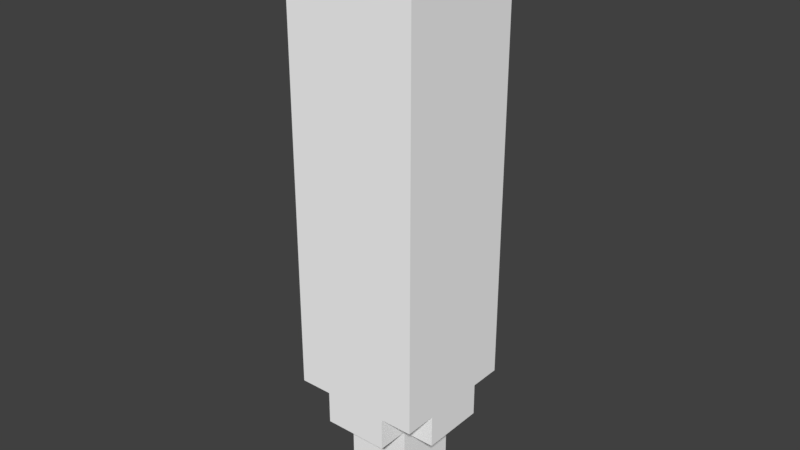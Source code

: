 # Source: Grass_Tree_03.blend  (saved by Blender 2.79.0; exported with 4.5.12 LTS)
import bpy
from mathutils import Matrix  # noqa: F401  (used for matrix-valued properties, if any)

bpy.ops.wm.read_factory_settings(use_empty=True)
scene = bpy.context.scene
scene.name = 'Scene'

# ---- collections
col_collection_1 = bpy.data.collections.new('Collection 1'); scene.collection.children.link(col_collection_1)

# ---- materials (node trees are filled in below, after node groups)
mat_palette_008 = bpy.data.materials.new('palette.008')
mat_palette_008.alpha_threshold = 0.0
mat_palette_008.use_transparent_shadow = False
mat_palette_008.diffuse_color = (1.0, 1.0, 1.0, 1.0)
mat_palette_008.specular_color = (0.0, 0.0, 0.0)
mat_palette_008.roughness = 0.5
mat_palette_008.specular_intensity = 1.0

# ---- node groups
ng_auto_smooth = bpy.data.node_groups.new('Auto Smooth', 'GeometryNodeTree')
_s = ng_auto_smooth.interface.new_socket(name='Geometry', in_out='OUTPUT', socket_type='NodeSocketGeometry')
_s = ng_auto_smooth.interface.new_socket(name='Geometry', in_out='INPUT', socket_type='NodeSocketGeometry')
_s = ng_auto_smooth.interface.new_socket(name='Angle', in_out='INPUT', socket_type='NodeSocketFloat')
_s.subtype = 'ANGLE'
_s.min_value = 0.0
_s.max_value = 3.142
ng_auto_smooth.is_modifier = True
_N = ng_auto_smooth.nodes; _L = ng_auto_smooth.links
n0 = _N.new('NodeGroupOutput'); n0.name = 'Group Output'; n0.location = (480, -100)
n1 = _N.new('NodeGroupInput'); n1.name = 'Group Input'; n1.location = (-420, -300)
n2 = _N.new('NodeGroupInput'); n2.name = 'Group Input.001'; n2.location = (-60, -100)
n3 = _N.new('GeometryNodeSetShadeSmooth'); n3.name = 'Set Shade Smooth'; n3.location = (120, -100)
n3.domain = 'EDGE'
n4 = _N.new('GeometryNodeSetShadeSmooth'); n4.name = 'Set Shade Smooth.001'; n4.location = (300, -100)
n5 = _N.new('GeometryNodeInputMeshEdgeAngle'); n5.name = 'Edge Angle'; n5.location = (-420, -220)
n6 = _N.new('GeometryNodeInputEdgeSmooth'); n6.name = 'Is Edge Smooth'; n6.location = (-60, -160)
n7 = _N.new('GeometryNodeInputShadeSmooth'); n7.name = 'Is Face Smooth'; n7.location = (-240, -340)
n8 = _N.new('FunctionNodeBooleanMath'); n8.name = 'Boolean Math'; n8.location = (-60, -220)
n9 = _N.new('FunctionNodeCompare'); n9.name = 'Compare'; n9.location = (-240, -180)
n9.operation = 'LESS_EQUAL'
_L.new(n5.outputs[0], n9.inputs[0])
_L.new(n4.outputs[0], n0.inputs[0])
_L.new(n1.outputs[1], n9.inputs[1])
_L.new(n9.outputs[0], n8.inputs[0])
_L.new(n7.outputs[0], n8.inputs[1])
_L.new(n2.outputs[0], n3.inputs[0])
_L.new(n6.outputs[0], n3.inputs[1])
_L.new(n3.outputs[0], n4.inputs[0])
_L.new(n8.outputs[0], n3.inputs[2])
n0.is_active_output = True

# ---- material node trees

# ---- world
world_world = bpy.data.worlds.new('World'); scene.world = world_world
world_world.color = (0.05088, 0.05088, 0.05088)
world_world.use_sun_shadow = False
world_world.sun_shadow_jitter_overblur = 0.0
world_world.cycles.sampling_method = 'MANUAL'

# ---- meshes
me_arvore3_001 = bpy.data.meshes.new('Arvore3.001')
me_arvore3_001.from_pydata([(-2.048, -23.0, -1.758), (1.952, -23.0, -1.758), (-2.048, -17.0, 2.242), (-2.048, -17.0, -1.758), (-4.048, -15.0, -3.758), (-4.048, -17.0, -1.758), (-4.048, -17.0, 2.242), (-4.048, -15.0, 2.242), (-2.048, -15.0, -1.758), (-2.048, -17.0, -3.758), (-2.048, -15.0, -3.758), (1.952, -17.0, -3.758), (1.952, -15.0, -3.758), (-4.048, -15.0, -1.758), (-4.048, -2.853, -3.758), (-4.048, -1.589, 0.8942), (-0.3533, -6.926, -3.758), (-2.048, -23.0, 2.242), (1.952, -23.0, 2.242), (1.952, -17.0, 2.242), (-4.048, -15.0, 4.242), (-2.048, -15.0, 2.242), (-2.048, -17.0, 4.242), (1.952, -17.0, 4.242), (1.952, -15.0, 4.242), (-2.048, -15.0, 4.242), (0.2156, -1.354, 4.242), (-4.048, -3.986, 4.242), (-4.048, 11.0, -3.758), (-2.048, 11.0, -3.758), (-4.048, 11.0, 2.242), (-4.048, 11.0, -1.758), (-4.048, 13.0, -1.758), (-4.048, 13.0, 2.242), (-2.048, 13.0, 2.242), (-2.048, 11.0, -1.758), (-2.048, 13.0, -3.758), (1.952, 13.0, -3.758), (-0.04808, 13.0, -1.945), (-2.048, 13.0, -1.758), (-4.048, 11.0, 4.242), (-2.048, 11.0, 4.242), (-2.048, 11.0, 2.242), (-2.048, 13.0, 4.242), (1.952, 13.0, 4.242), (1.952, -17.0, -1.758), (1.952, -15.0, -1.758), (3.952, -15.0, -3.758), (3.952, -17.0, -1.758), (3.952, -17.0, 2.242), (3.952, -15.0, -1.758), (3.952, -15.0, 2.242), (3.952, -2.153, 0.3253), (3.952, -0.001923, -3.758), (1.952, -15.0, 2.242), (3.952, -15.0, 4.242), (1.952, 11.0, -3.758), (3.952, 11.0, -3.758), (3.952, 11.0, -1.758), (3.952, 11.0, 2.242), (1.952, 11.0, -1.758), (1.952, 13.0, -1.758), (3.952, 13.0, -1.758), (3.952, 13.0, 2.242), (3.952, 11.0, 4.242), (1.952, 11.0, 4.242), (1.952, 11.0, 2.242), (1.952, 13.0, 2.242)], [], [(2, 3, 0), (8, 3, 5), (3, 8, 9), (14, 16, 4), (7, 15, 13), (16, 12, 10), (17, 2, 0), (19, 17, 18), (26, 20, 25), (15, 28, 14), (28, 29, 14), (34, 32, 33), (34, 38, 39), (32, 35, 31), (34, 39, 32), (35, 36, 29), (39, 38, 36), (40, 30, 15), (41, 40, 26), (41, 43, 42), (33, 30, 42), (67, 34, 43), (43, 34, 42), (19, 1, 45), (51, 50, 52), (16, 47, 12), (52, 47, 53), (24, 23, 54), (54, 19, 49), (55, 24, 54), (51, 55, 54), (55, 51, 52), (29, 53, 16), (59, 52, 58), (56, 53, 29), (62, 58, 60), (63, 62, 67), (57, 56, 60), (58, 57, 60), (61, 62, 60), (64, 26, 55), (64, 52, 59), (63, 66, 59), (44, 66, 67), (65, 41, 26), (67, 38, 34), (0, 3, 1), (12, 11, 9, 10), (13, 8, 5), (9, 8, 10), (6, 5, 3, 2), (10, 8, 4), (3, 9, 11, 45), (4, 8, 13), (14, 4, 13, 15), (4, 16, 10), (22, 23, 24, 25), (19, 2, 17), (6, 2, 21, 7), (21, 2, 22, 25), (22, 2, 19, 23), (20, 7, 21, 25), (15, 7, 20, 27), (56, 29, 36, 37), (26, 27, 20), (14, 29, 16), (15, 31, 28), (15, 30, 31), (38, 37, 36), (32, 31, 30, 33), (28, 31, 35, 29), (35, 39, 36), (41, 65, 44, 43), (32, 39, 35), (27, 40, 15), (26, 40, 27), (44, 67, 43), (41, 42, 40), (48, 50, 51, 49), (40, 42, 30), (34, 33, 42), (3, 45, 1), (19, 18, 1), (19, 45, 48, 49), (48, 45, 46, 50), (11, 12, 46, 45), (46, 12, 47, 50), (53, 57, 58, 52), (52, 50, 47), (16, 53, 47), (51, 54, 49), (54, 23, 19), (55, 26, 24), (58, 62, 63, 59), (56, 57, 53), (37, 60, 56), (67, 61, 38), (67, 62, 61), (66, 65, 64, 59), (61, 37, 38), (61, 60, 37), (64, 55, 52), (7, 13, 5, 6), (64, 65, 26), (44, 65, 66), (63, 67, 66), (26, 25, 24)])
_uv = me_arvore3_001.uv_layers.new(name='UVMap')
_uv.uv.foreach_set('vector', [0.3385, 0.7887, 0.4427, 0.7887, 0.4427, 0.9433, 0.9948, 0.005155, 0.9948, 0.0567, 0.9427, 0.0567, 0.9219, 0.8402, 0.9219, 0.7887, 0.974, 0.8402, 0.651, 0.3698, 0.5548, 0.2648, 0.651, 0.0567, 0.276, 0.7268, 0.3111, 0.3811, 0.3802, 0.7268, 0.5548, 0.2648, 0.4948, 0.0567, 0.599, 0.0567, 0.3385, 0.9433, 0.3385, 0.7887, 0.4427, 0.9433, 0.5573, 0.9433, 0.4531, 0.7887, 0.5573, 0.7887, 0.7588, 0.3751, 0.8698, 0.7268, 0.8177, 0.7268, 0.3111, 0.3811, 0.4323, 0.0567, 0.4323, 0.4137, 0.651, 0.7268, 0.599, 0.7268, 0.651, 0.3698, 0.05729, 0.9433, 0.1615, 0.9948, 0.05729, 0.9948, 0.05729, 0.9433, 0.1663, 0.8918, 0.1615, 0.9433, 0.9427, 0.5619, 0.9948, 0.6134, 0.9427, 0.6134, 0.05729, 0.9433, 0.1615, 0.9433, 0.1615, 0.9948, 0.8698, 0.9536, 0.9219, 0.9021, 0.9219, 0.9536, 0.1615, 0.9433, 0.1663, 0.8918, 0.2135, 0.9433, 0.224, 0.0567, 0.276, 0.0567, 0.3111, 0.3811, 0.8177, 0.0567, 0.8698, 0.0567, 0.7588, 0.3751, 0.6823, 0.9536, 0.6823, 0.9021, 0.7344, 0.9536, 0.9427, 0.3041, 0.9427, 0.2526, 0.9948, 0.2526, 0.05729, 0.8402, 0.05729, 0.9433, 0.005208, 0.9433, 0.6823, 0.9021, 0.7344, 0.9021, 0.7344, 0.9536, 0.224, 0.9433, 0.3281, 0.7887, 0.3281, 0.9433, 0.05729, 0.0567, 0.1615, 0.0567, 0.1072, 0.3879, 0.5548, 0.2648, 0.4427, 0.0567, 0.4948, 0.0567, 0.1072, 0.3879, 0.2135, 0.0567, 0.2135, 0.4433, 0.9844, 0.9536, 0.9323, 0.9536, 0.9844, 0.9021, 0.9427, 0.4897, 0.9427, 0.4381, 0.9948, 0.4381, 0.9427, 0.1289, 0.9948, 0.1289, 0.9948, 0.1804, 0.9427, 0.1804, 0.9427, 0.1289, 0.9948, 0.1804, 0.005208, 0.0567, 0.05729, 0.0567, 0.1072, 0.3879, 0.599, 0.7268, 0.4427, 0.4433, 0.5548, 0.2648, 0.05729, 0.7268, 0.1072, 0.3879, 0.1615, 0.7268, 0.4948, 0.7268, 0.4427, 0.4433, 0.599, 0.7268, 0.9427, 0.2423, 0.9427, 0.1907, 0.9948, 0.1907, 0.05729, 0.7887, 0.1615, 0.7887, 0.05729, 0.8402, 0.8594, 0.9536, 0.8073, 0.9536, 0.8073, 0.9021, 0.8594, 0.9021, 0.8594, 0.9536, 0.8073, 0.9021, 0.9948, 0.2423, 0.9427, 0.2423, 0.9948, 0.1907, 0.6615, 0.0567, 0.7588, 0.3751, 0.6615, 0.7268, 0.005209, 0.7268, 0.1072, 0.3879, 0.05729, 0.7268, 0.9948, 0.366, 0.9427, 0.3144, 0.9948, 0.3144, 0.8802, 0.7165, 0.9323, 0.6649, 0.9323, 0.7165, 0.7135, 0.0567, 0.8177, 0.0567, 0.7588, 0.3751, 0.05729, 0.8402, 0.1663, 0.8918, 0.05729, 0.9433, 0.5677, 0.9433, 0.5677, 0.7887, 0.6719, 0.9433, 0.4948, 0.0567, 0.4948, 0.005155, 0.599, 0.005155, 0.599, 0.0567, 0.9427, 0.005155, 0.9948, 0.005155, 0.9427, 0.0567, 0.974, 0.8402, 0.9219, 0.7887, 0.974, 0.7887, 0.9323, 0.005155, 0.9323, 0.1082, 0.8802, 0.1082, 0.8802, 0.005155, 0.8802, 0.4072, 0.8802, 0.3557, 0.9323, 0.4072, 0.849, 0.8918, 0.7969, 0.8918, 0.7969, 0.7887, 0.849, 0.7887, 0.9323, 0.4072, 0.8802, 0.3557, 0.9323, 0.3557, 0.4323, 0.4137, 0.4323, 0.7268, 0.3802, 0.7268, 0.3111, 0.3811, 0.651, 0.0567, 0.5548, 0.2648, 0.599, 0.0567, 0.8177, 0.7784, 0.7135, 0.7784, 0.7135, 0.7268, 0.8177, 0.7268, 0.5573, 0.9433, 0.4531, 0.9433, 0.4531, 0.7887, 0.9427, 0.06701, 0.9948, 0.06701, 0.9948, 0.1186, 0.9427, 0.1186, 0.7969, 0.9021, 0.7969, 0.9536, 0.7448, 0.9536, 0.7448, 0.9021, 0.9115, 0.8918, 0.8594, 0.8918, 0.8594, 0.7887, 0.9115, 0.7887, 0.9323, 0.6031, 0.9323, 0.6546, 0.8802, 0.6546, 0.8802, 0.6031, 0.3111, 0.3811, 0.276, 0.7268, 0.224, 0.7268, 0.224, 0.4429, 0.4948, 0.7268, 0.599, 0.7268, 0.599, 0.7784, 0.4948, 0.7784, 0.7588, 0.3751, 0.8698, 0.4429, 0.8698, 0.7268, 0.651, 0.3698, 0.599, 0.7268, 0.5548, 0.2648, 0.3111, 0.3811, 0.3802, 0.0567, 0.4323, 0.0567, 0.3111, 0.3811, 0.276, 0.0567, 0.3802, 0.0567, 0.1663, 0.8918, 0.2135, 0.8402, 0.2135, 0.9433, 0.3802, 0.005155, 0.3802, 0.0567, 0.276, 0.0567, 0.276, 0.005155, 0.9323, 0.3454, 0.8802, 0.3454, 0.8802, 0.2938, 0.9323, 0.2938, 0.8698, 0.9536, 0.8698, 0.9021, 0.9219, 0.9021, 0.8177, 0.0567, 0.7135, 0.0567, 0.7135, 0.005155, 0.8177, 0.005155, 0.9427, 0.5619, 0.9948, 0.5619, 0.9948, 0.6134, 0.224, 0.4429, 0.224, 0.0567, 0.3111, 0.3811, 0.7588, 0.3751, 0.8698, 0.0567, 0.8698, 0.4429, 0.005208, 0.8402, 0.05729, 0.8402, 0.005208, 0.9433, 0.9323, 0.5412, 0.9323, 0.5928, 0.8802, 0.5412, 0.1615, 0.005155, 0.1615, 0.0567, 0.05729, 0.0567, 0.05729, 0.005155, 0.8802, 0.5412, 0.9323, 0.5928, 0.8802, 0.5928, 0.9948, 0.3041, 0.9427, 0.3041, 0.9948, 0.2526, 0.5677, 0.7887, 0.6719, 0.7887, 0.6719, 0.9433, 0.224, 0.9433, 0.224, 0.7887, 0.3281, 0.7887, 0.9323, 0.1186, 0.9323, 0.2216, 0.8802, 0.2216, 0.8802, 0.1186, 0.9948, 0.5515, 0.9427, 0.5515, 0.9427, 0.5, 0.9948, 0.5, 0.9323, 0.4175, 0.9323, 0.4691, 0.8802, 0.4691, 0.8802, 0.4175, 0.9323, 0.4794, 0.9323, 0.5309, 0.8802, 0.5309, 0.8802, 0.4794, 0.2135, 0.4433, 0.2135, 0.7268, 0.1615, 0.7268, 0.1072, 0.3879, 0.1072, 0.3879, 0.1615, 0.0567, 0.2135, 0.0567, 0.5548, 0.2648, 0.4427, 0.4433, 0.4427, 0.0567, 0.9948, 0.4897, 0.9427, 0.4897, 0.9948, 0.4381, 0.9844, 0.9021, 0.9323, 0.9536, 0.9323, 0.9021, 0.6615, 0.7268, 0.7588, 0.3751, 0.7135, 0.7268, 0.1615, 0.7268, 0.1615, 0.7784, 0.05729, 0.7784, 0.05729, 0.7268, 0.4948, 0.7268, 0.4427, 0.7268, 0.4427, 0.4433, 0.9323, 0.2835, 0.8802, 0.232, 0.9323, 0.232, 0.05729, 0.8402, 0.1615, 0.8402, 0.1663, 0.8918, 0.05729, 0.8402, 0.1615, 0.7887, 0.1615, 0.8402, 0.9427, 0.4278, 0.9427, 0.3763, 0.9948, 0.3763, 0.9948, 0.4278, 0.1615, 0.8402, 0.2135, 0.8402, 0.1663, 0.8918, 0.8802, 0.2835, 0.8802, 0.232, 0.9323, 0.2835, 0.005209, 0.7268, 0.005208, 0.0567, 0.1072, 0.3879, 0.276, 0.7268, 0.3802, 0.7268, 0.3802, 0.7784, 0.276, 0.7784, 0.6615, 0.0567, 0.7135, 0.0567, 0.7588, 0.3751, 0.8802, 0.7165, 0.8802, 0.6649, 0.9323, 0.6649, 0.9948, 0.366, 0.9427, 0.366, 0.9427, 0.3144, 0.7588, 0.3751, 0.8177, 0.7268, 0.7135, 0.7268])
me_arvore3_001.materials.append(mat_palette_008)
me_arvore3_001.use_remesh_preserve_volume = False
me_arvore3_001.use_remesh_preserve_attributes = False
me_arvore3_001.use_mirror_vertex_groups = False
me_arvore3_001.update()

# ---- objects
ob_arvore3 = bpy.data.objects.new('Arvore3', me_arvore3_001)

# ---- transforms, parenting, visibility, modifiers, constraints
ob_arvore3.location = (0.0, 0.0, 23.0)
ob_arvore3.rotation_euler = (1.571, -0.0, 0.0)
ob_arvore3.lineart.crease_threshold = 0.0
_m = ob_arvore3.modifiers.new('Auto Smooth', 'NODES')
_m.node_group = ng_auto_smooth
_gi = [s.identifier for s in ng_auto_smooth.interface.items_tree if s.item_type == 'SOCKET' and s.in_out == 'INPUT']
_m[_gi[1]] = 0.5236  # Angle

# ---- collection membership
col_collection_1.objects.link(ob_arvore3)

# ---- scene / render settings (as saved in the file)
scene.frame_start = 1; scene.frame_end = 250; scene.frame_set(1)
scene.render.engine = 'BLENDER_EEVEE_NEXT'
scene.render.resolution_percentage = 50
scene.render.dither_intensity = 0.0
scene.render.use_bake_selected_to_active = True
scene.cycles.use_denoising = False
scene.cycles.samples = 128
scene.cycles.sampling_pattern = 'TABULATED_SOBOL'
scene.cycles.use_adaptive_sampling = False
scene.cycles.use_light_tree = False
scene.cycles.blur_glossy = 0.0
scene.cycles.sample_clamp_indirect = 0.0
scene.view_settings.view_transform = 'Standard'
bpy.context.view_layer.update()

# ---- added for rendering (the .blend has no active camera and no usable light): camera, sun
cam_auto = bpy.data.cameras.new('AutoCamera')
cam_auto.lens = 50.0
cam_auto.sensor_width = 36.0
cam_auto.clip_end = 1000.0
ob_auto_camera = bpy.data.objects.new('AutoCamera', cam_auto)
scene.collection.objects.link(ob_auto_camera)
ob_auto_camera.location = (34.8661, -42.1394, 45.9314)
ob_auto_camera.rotation_euler = (1.09748, -7.21219e-08, 0.694738)
scene.camera = ob_auto_camera
light_auto_sun = bpy.data.lights.new('AutoSun', 'SUN')
light_auto_sun.energy = 3.0
light_auto_sun.angle = 0.0523599
ob_auto_sun = bpy.data.objects.new('AutoSun', light_auto_sun)
scene.collection.objects.link(ob_auto_sun)
ob_auto_sun.rotation_euler = (0.872665, 0.174533, 0.523599)
bpy.context.view_layer.update()
